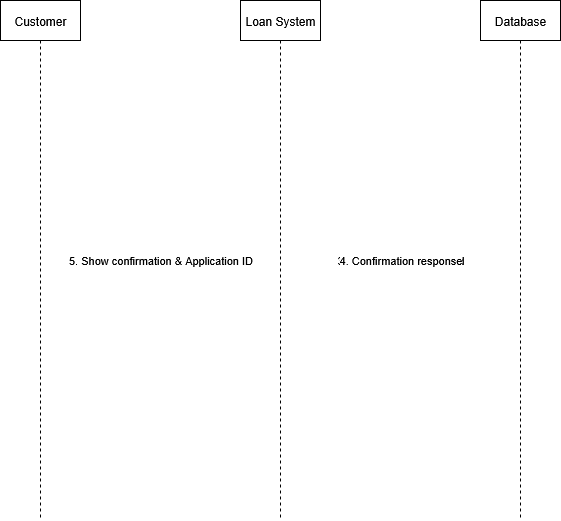

The diagram above was exported from draw.io. Its source (the exported page's mxGraphModel, read from the mxfile embedded in the PNG):
<mxGraphModel dx="735" dy="419" grid="1" gridSize="10" guides="1" tooltips="1" connect="1" arrows="1" fold="1" page="1" pageScale="1" pageWidth="827" pageHeight="1169" math="0" shadow="0">
  <root>
    <mxCell id="0" />
    <mxCell id="1" parent="0" />
    <mxCell id="cust" value="Customer" style="shape=umlLifeline;perimeter=lifelinePerimeter;childLayout=stackLayout;horizontal=1;recursiveResize=0;" parent="1" vertex="1">
      <mxGeometry x="40" y="60" width="80" height="520" as="geometry" />
    </mxCell>
    <mxCell id="sys" value="Loan System" style="shape=umlLifeline;perimeter=lifelinePerimeter;childLayout=stackLayout;horizontal=1;recursiveResize=0;" parent="1" vertex="1">
      <mxGeometry x="280" y="60" width="80" height="520" as="geometry" />
    </mxCell>
    <mxCell id="db" value="Database" style="shape=umlLifeline;perimeter=lifelinePerimeter;childLayout=stackLayout;horizontal=1;recursiveResize=0;" parent="1" vertex="1">
      <mxGeometry x="520" y="60" width="80" height="520" as="geometry" />
    </mxCell>
    <mxCell id="m1" value="1. Enter loan details" style="shape=message;html=1;endArrow=open;" parent="1" source="cust" target="sys" edge="1">
      <mxGeometry relative="1" as="geometry" />
    </mxCell>
    <mxCell id="m2" value="2. Validate details" style="shape=message;html=1;endArrow=open;" parent="1" source="sys" target="db" edge="1">
      <mxGeometry relative="1" as="geometry" />
    </mxCell>
    <mxCell id="m3" value="3. Save application record" style="shape=message;html=1;endArrow=open;" parent="1" source="sys" target="db" edge="1">
      <mxGeometry relative="1" as="geometry" />
    </mxCell>
    <mxCell id="m4" value="4. Confirmation response" style="shape=message;html=1;endArrow=open;" parent="1" source="db" target="sys" edge="1">
      <mxGeometry relative="1" as="geometry" />
    </mxCell>
    <mxCell id="m5" value="5. Show confirmation &amp; Application ID" style="shape=message;html=1;endArrow=open;" parent="1" source="sys" target="cust" edge="1">
      <mxGeometry relative="1" as="geometry" />
    </mxCell>
  </root>
</mxGraphModel>